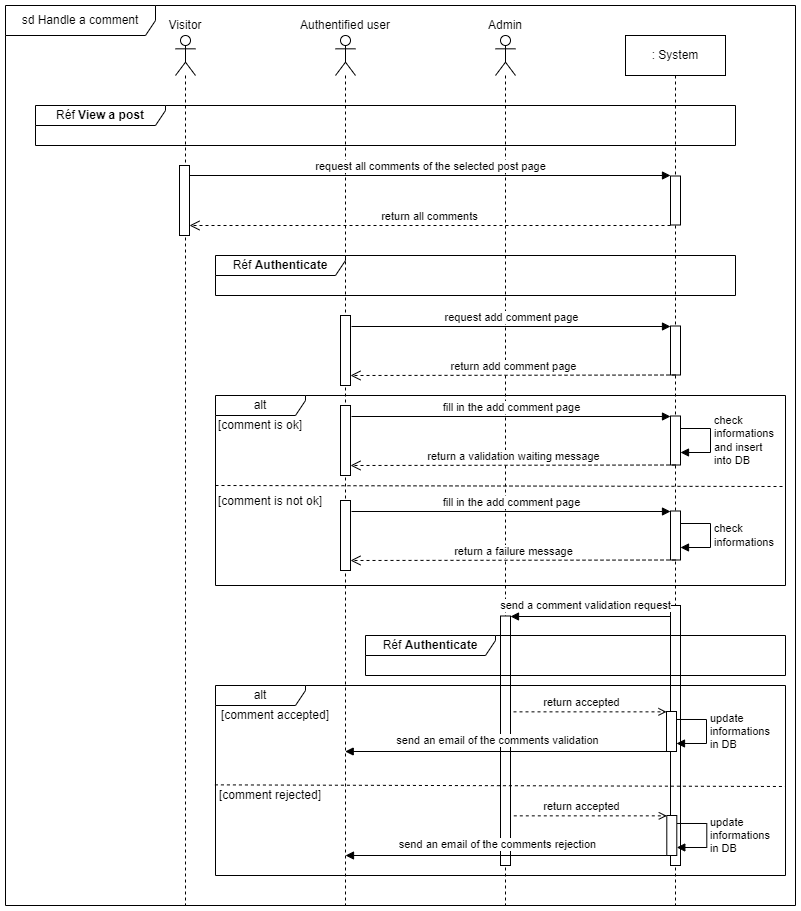

The diagram above was exported from draw.io. Its source (the exported page's mxGraphModel, read from the mxfile embedded in the PNG):
<mxGraphModel dx="1420" dy="717" grid="1" gridSize="10" guides="1" tooltips="1" connect="1" arrows="1" fold="1" page="1" pageScale="1" pageWidth="827" pageHeight="1169" math="0" shadow="0">
  <root>
    <mxCell id="0" />
    <mxCell id="1" parent="0" />
    <mxCell id="Ltnj0F5WlCxeXxYZeJVx-18" value="return accepted" style="endArrow=open;html=1;rounded=0;endFill=0;dashed=1;" parent="1" edge="1">
      <mxGeometry x="-0.0692" y="9" width="50" height="50" relative="1" as="geometry">
        <mxPoint x="522.3" y="830.35" as="sourcePoint" />
        <mxPoint x="681.3" y="830.3499999999999" as="targetPoint" />
        <mxPoint as="offset" />
      </mxGeometry>
    </mxCell>
    <mxCell id="Ltnj0F5WlCxeXxYZeJVx-12" value="return accepted" style="endArrow=open;html=1;rounded=0;endFill=0;dashed=1;" parent="1" edge="1">
      <mxGeometry x="-0.0692" y="9" width="50" height="50" relative="1" as="geometry">
        <mxPoint x="522" y="726.35" as="sourcePoint" />
        <mxPoint x="681" y="726.3499999999999" as="targetPoint" />
        <mxPoint as="offset" />
      </mxGeometry>
    </mxCell>
    <mxCell id="106lovf4URYUygoKeggq-1" value="sd Handle a comment" style="shape=umlFrame;whiteSpace=wrap;html=1;pointerEvents=0;width=150;height=30;" parent="1" vertex="1">
      <mxGeometry x="20" y="20" width="790" height="900" as="geometry" />
    </mxCell>
    <mxCell id="7qSfAttk0i9kW7JvxIil-1" value=": System" style="shape=umlLifeline;perimeter=lifelinePerimeter;whiteSpace=wrap;html=1;container=1;dropTarget=0;collapsible=0;recursiveResize=0;outlineConnect=0;portConstraint=eastwest;newEdgeStyle={&quot;edgeStyle&quot;:&quot;elbowEdgeStyle&quot;,&quot;elbow&quot;:&quot;vertical&quot;,&quot;curved&quot;:0,&quot;rounded&quot;:0};" parent="1" vertex="1">
      <mxGeometry x="640" y="50" width="100" height="870" as="geometry" />
    </mxCell>
    <mxCell id="9O7yyrNlsJlp9tmfiHxP-2" value="" style="html=1;points=[];perimeter=orthogonalPerimeter;outlineConnect=0;targetShapes=umlLifeline;portConstraint=eastwest;newEdgeStyle={&quot;edgeStyle&quot;:&quot;elbowEdgeStyle&quot;,&quot;elbow&quot;:&quot;vertical&quot;,&quot;curved&quot;:0,&quot;rounded&quot;:0};" parent="7qSfAttk0i9kW7JvxIil-1" vertex="1">
      <mxGeometry x="45" y="140.5" width="10" height="49" as="geometry" />
    </mxCell>
    <mxCell id="szkVrOIR3bpk3nmwj_i8-2" value="" style="html=1;points=[];perimeter=orthogonalPerimeter;outlineConnect=0;targetShapes=umlLifeline;portConstraint=eastwest;newEdgeStyle={&quot;edgeStyle&quot;:&quot;elbowEdgeStyle&quot;,&quot;elbow&quot;:&quot;vertical&quot;,&quot;curved&quot;:0,&quot;rounded&quot;:0};" parent="7qSfAttk0i9kW7JvxIil-1" vertex="1">
      <mxGeometry x="45" y="290.5" width="10" height="49" as="geometry" />
    </mxCell>
    <mxCell id="Ltnj0F5WlCxeXxYZeJVx-6" value="" style="html=1;points=[];perimeter=orthogonalPerimeter;outlineConnect=0;targetShapes=umlLifeline;portConstraint=eastwest;newEdgeStyle={&quot;edgeStyle&quot;:&quot;elbowEdgeStyle&quot;,&quot;elbow&quot;:&quot;vertical&quot;,&quot;curved&quot;:0,&quot;rounded&quot;:0};" parent="7qSfAttk0i9kW7JvxIil-1" vertex="1">
      <mxGeometry x="45" y="570" width="10" height="260" as="geometry" />
    </mxCell>
    <mxCell id="7qSfAttk0i9kW7JvxIil-2" value="" style="shape=umlLifeline;perimeter=lifelinePerimeter;whiteSpace=wrap;html=1;container=1;dropTarget=0;collapsible=0;recursiveResize=0;outlineConnect=0;portConstraint=eastwest;newEdgeStyle={&quot;edgeStyle&quot;:&quot;elbowEdgeStyle&quot;,&quot;elbow&quot;:&quot;vertical&quot;,&quot;curved&quot;:0,&quot;rounded&quot;:0};participant=umlActor;" parent="1" vertex="1">
      <mxGeometry x="510" y="50" width="20" height="870" as="geometry" />
    </mxCell>
    <mxCell id="Ltnj0F5WlCxeXxYZeJVx-3" value="" style="html=1;points=[];perimeter=orthogonalPerimeter;outlineConnect=0;targetShapes=umlLifeline;portConstraint=eastwest;newEdgeStyle={&quot;edgeStyle&quot;:&quot;elbowEdgeStyle&quot;,&quot;elbow&quot;:&quot;vertical&quot;,&quot;curved&quot;:0,&quot;rounded&quot;:0};" parent="7qSfAttk0i9kW7JvxIil-2" vertex="1">
      <mxGeometry x="5" y="580.5" width="10" height="249.5" as="geometry" />
    </mxCell>
    <mxCell id="7qSfAttk0i9kW7JvxIil-3" value="" style="shape=umlLifeline;perimeter=lifelinePerimeter;whiteSpace=wrap;html=1;container=1;dropTarget=0;collapsible=0;recursiveResize=0;outlineConnect=0;portConstraint=eastwest;newEdgeStyle={&quot;edgeStyle&quot;:&quot;elbowEdgeStyle&quot;,&quot;elbow&quot;:&quot;vertical&quot;,&quot;curved&quot;:0,&quot;rounded&quot;:0};participant=umlActor;" parent="1" vertex="1">
      <mxGeometry x="350" y="50" width="20" height="870" as="geometry" />
    </mxCell>
    <mxCell id="7qSfAttk0i9kW7JvxIil-4" value="" style="shape=umlLifeline;perimeter=lifelinePerimeter;whiteSpace=wrap;html=1;container=1;dropTarget=0;collapsible=0;recursiveResize=0;outlineConnect=0;portConstraint=eastwest;newEdgeStyle={&quot;edgeStyle&quot;:&quot;elbowEdgeStyle&quot;,&quot;elbow&quot;:&quot;vertical&quot;,&quot;curved&quot;:0,&quot;rounded&quot;:0};participant=umlActor;" parent="1" vertex="1">
      <mxGeometry x="190" y="50" width="20" height="870" as="geometry" />
    </mxCell>
    <mxCell id="7qSfAttk0i9kW7JvxIil-5" value="Visitor" style="text;html=1;strokeColor=none;fillColor=none;align=center;verticalAlign=middle;whiteSpace=wrap;rounded=0;" parent="1" vertex="1">
      <mxGeometry x="170" y="30" width="60" height="20" as="geometry" />
    </mxCell>
    <mxCell id="bP6UWbpINjF4WstIp-4r-1" value="Authentified user" style="text;html=1;strokeColor=none;fillColor=none;align=center;verticalAlign=middle;whiteSpace=wrap;rounded=0;" parent="1" vertex="1">
      <mxGeometry x="310" y="30" width="100" height="20" as="geometry" />
    </mxCell>
    <mxCell id="bP6UWbpINjF4WstIp-4r-2" value="Admin" style="text;html=1;strokeColor=none;fillColor=none;align=center;verticalAlign=middle;whiteSpace=wrap;rounded=0;" parent="1" vertex="1">
      <mxGeometry x="470" y="30" width="100" height="20" as="geometry" />
    </mxCell>
    <mxCell id="XzTb0we1vM9L6pq1NOem-1" value="Réf &lt;b&gt;View a post&lt;/b&gt;" style="shape=umlFrame;whiteSpace=wrap;html=1;pointerEvents=0;width=130;height=20;" parent="1" vertex="1">
      <mxGeometry x="50" y="120" width="700" height="40" as="geometry" />
    </mxCell>
    <mxCell id="9O7yyrNlsJlp9tmfiHxP-1" value="" style="group" parent="1" connectable="0" vertex="1">
      <mxGeometry x="194" y="180" width="506" height="70" as="geometry" />
    </mxCell>
    <mxCell id="9O7yyrNlsJlp9tmfiHxP-3" value="" style="html=1;points=[];perimeter=orthogonalPerimeter;outlineConnect=0;targetShapes=umlLifeline;portConstraint=eastwest;newEdgeStyle={&quot;edgeStyle&quot;:&quot;elbowEdgeStyle&quot;,&quot;elbow&quot;:&quot;vertical&quot;,&quot;curved&quot;:0,&quot;rounded&quot;:0};" parent="9O7yyrNlsJlp9tmfiHxP-1" vertex="1">
      <mxGeometry width="10" height="70" as="geometry" />
    </mxCell>
    <mxCell id="9O7yyrNlsJlp9tmfiHxP-4" value="request all comments of the selected post page" style="html=1;verticalAlign=bottom;endArrow=block;edgeStyle=elbowEdgeStyle;elbow=vertical;curved=0;rounded=0;" parent="9O7yyrNlsJlp9tmfiHxP-1" edge="1">
      <mxGeometry relative="1" as="geometry">
        <mxPoint x="10" y="10" as="sourcePoint" />
        <mxPoint x="491" y="10" as="targetPoint" />
        <mxPoint as="offset" />
      </mxGeometry>
    </mxCell>
    <mxCell id="9O7yyrNlsJlp9tmfiHxP-5" value="return all comments" style="html=1;verticalAlign=bottom;endArrow=open;dashed=1;endSize=8;edgeStyle=elbowEdgeStyle;elbow=vertical;curved=0;rounded=0;" parent="9O7yyrNlsJlp9tmfiHxP-1" edge="1">
      <mxGeometry relative="1" as="geometry">
        <mxPoint x="10" y="60" as="targetPoint" />
        <mxPoint x="491" y="60" as="sourcePoint" />
      </mxGeometry>
    </mxCell>
    <mxCell id="9O7yyrNlsJlp9tmfiHxP-6" value="Réf &lt;b&gt;Authenticate&lt;/b&gt;" style="shape=umlFrame;whiteSpace=wrap;html=1;pointerEvents=0;width=130;height=20;" parent="1" vertex="1">
      <mxGeometry x="230" y="270" width="520" height="40" as="geometry" />
    </mxCell>
    <mxCell id="szkVrOIR3bpk3nmwj_i8-1" value="" style="group" parent="1" connectable="0" vertex="1">
      <mxGeometry x="355" y="330" width="250" height="70" as="geometry" />
    </mxCell>
    <mxCell id="szkVrOIR3bpk3nmwj_i8-3" value="" style="html=1;points=[];perimeter=orthogonalPerimeter;outlineConnect=0;targetShapes=umlLifeline;portConstraint=eastwest;newEdgeStyle={&quot;edgeStyle&quot;:&quot;elbowEdgeStyle&quot;,&quot;elbow&quot;:&quot;vertical&quot;,&quot;curved&quot;:0,&quot;rounded&quot;:0};" parent="szkVrOIR3bpk3nmwj_i8-1" vertex="1">
      <mxGeometry width="10" height="70" as="geometry" />
    </mxCell>
    <mxCell id="szkVrOIR3bpk3nmwj_i8-4" value="request add comment page" style="html=1;verticalAlign=bottom;endArrow=block;edgeStyle=elbowEdgeStyle;elbow=vertical;curved=0;rounded=0;" parent="szkVrOIR3bpk3nmwj_i8-1" target="szkVrOIR3bpk3nmwj_i8-2" edge="1">
      <mxGeometry relative="1" as="geometry">
        <mxPoint x="11" y="11" as="sourcePoint" />
        <mxPoint x="236" y="11" as="targetPoint" />
        <mxPoint as="offset" />
      </mxGeometry>
    </mxCell>
    <mxCell id="szkVrOIR3bpk3nmwj_i8-5" value="return add comment page" style="html=1;verticalAlign=bottom;endArrow=open;dashed=1;endSize=8;edgeStyle=elbowEdgeStyle;elbow=vertical;curved=0;rounded=0;" parent="szkVrOIR3bpk3nmwj_i8-1" source="szkVrOIR3bpk3nmwj_i8-2" edge="1">
      <mxGeometry relative="1" as="geometry">
        <mxPoint x="10" y="60" as="targetPoint" />
        <mxPoint x="255" y="60" as="sourcePoint" />
      </mxGeometry>
    </mxCell>
    <mxCell id="szkVrOIR3bpk3nmwj_i8-11" value="" style="html=1;points=[];perimeter=orthogonalPerimeter;outlineConnect=0;targetShapes=umlLifeline;portConstraint=eastwest;newEdgeStyle={&quot;edgeStyle&quot;:&quot;elbowEdgeStyle&quot;,&quot;elbow&quot;:&quot;vertical&quot;,&quot;curved&quot;:0,&quot;rounded&quot;:0};" parent="1" vertex="1">
      <mxGeometry x="685" y="430.5" width="10" height="49" as="geometry" />
    </mxCell>
    <mxCell id="szkVrOIR3bpk3nmwj_i8-12" value="" style="group" parent="1" connectable="0" vertex="1">
      <mxGeometry x="355" y="420" width="250" height="70" as="geometry" />
    </mxCell>
    <mxCell id="szkVrOIR3bpk3nmwj_i8-13" value="" style="html=1;points=[];perimeter=orthogonalPerimeter;outlineConnect=0;targetShapes=umlLifeline;portConstraint=eastwest;newEdgeStyle={&quot;edgeStyle&quot;:&quot;elbowEdgeStyle&quot;,&quot;elbow&quot;:&quot;vertical&quot;,&quot;curved&quot;:0,&quot;rounded&quot;:0};" parent="szkVrOIR3bpk3nmwj_i8-12" vertex="1">
      <mxGeometry width="10" height="70" as="geometry" />
    </mxCell>
    <mxCell id="szkVrOIR3bpk3nmwj_i8-14" value="fill in the add comment page" style="html=1;verticalAlign=bottom;endArrow=block;edgeStyle=elbowEdgeStyle;elbow=vertical;curved=0;rounded=0;" parent="szkVrOIR3bpk3nmwj_i8-12" target="szkVrOIR3bpk3nmwj_i8-11" edge="1">
      <mxGeometry relative="1" as="geometry">
        <mxPoint x="11" y="11" as="sourcePoint" />
        <mxPoint x="236" y="11" as="targetPoint" />
        <mxPoint as="offset" />
      </mxGeometry>
    </mxCell>
    <mxCell id="szkVrOIR3bpk3nmwj_i8-15" value="return a validation waiting message" style="html=1;verticalAlign=bottom;endArrow=open;dashed=1;endSize=8;edgeStyle=elbowEdgeStyle;elbow=vertical;curved=0;rounded=0;" parent="szkVrOIR3bpk3nmwj_i8-12" source="szkVrOIR3bpk3nmwj_i8-11" edge="1">
      <mxGeometry relative="1" as="geometry">
        <mxPoint x="10" y="60" as="targetPoint" />
        <mxPoint x="255" y="60" as="sourcePoint" />
      </mxGeometry>
    </mxCell>
    <mxCell id="drRSrDB_f1AmydpBpZls-1" value="check&lt;br&gt;informations&lt;br&gt;and insert&lt;br&gt;into DB" style="html=1;align=left;spacingLeft=2;endArrow=block;rounded=0;edgeStyle=orthogonalEdgeStyle;curved=0;rounded=0;" parent="1" edge="1">
      <mxGeometry relative="1" as="geometry">
        <mxPoint x="695" y="443" as="sourcePoint" />
        <Array as="points">
          <mxPoint x="725" y="443" />
          <mxPoint x="725" y="467" />
          <mxPoint x="695" y="467" />
        </Array>
        <mxPoint x="695" y="467" as="targetPoint" />
      </mxGeometry>
    </mxCell>
    <mxCell id="goRjZO8f0C9SiUry21gE-1" value="alt" style="shape=umlFrame;whiteSpace=wrap;html=1;pointerEvents=0;width=90;height=20;" parent="1" vertex="1">
      <mxGeometry x="230" y="410" width="570" height="190" as="geometry" />
    </mxCell>
    <mxCell id="c-5e5qfv06yzNRYUcJsS-1" value="" style="html=1;points=[];perimeter=orthogonalPerimeter;outlineConnect=0;targetShapes=umlLifeline;portConstraint=eastwest;newEdgeStyle={&quot;edgeStyle&quot;:&quot;elbowEdgeStyle&quot;,&quot;elbow&quot;:&quot;vertical&quot;,&quot;curved&quot;:0,&quot;rounded&quot;:0};" parent="1" vertex="1">
      <mxGeometry x="685" y="525.5" width="10" height="49" as="geometry" />
    </mxCell>
    <mxCell id="c-5e5qfv06yzNRYUcJsS-2" value="" style="group" parent="1" connectable="0" vertex="1">
      <mxGeometry x="355" y="515" width="250" height="70" as="geometry" />
    </mxCell>
    <mxCell id="c-5e5qfv06yzNRYUcJsS-3" value="" style="html=1;points=[];perimeter=orthogonalPerimeter;outlineConnect=0;targetShapes=umlLifeline;portConstraint=eastwest;newEdgeStyle={&quot;edgeStyle&quot;:&quot;elbowEdgeStyle&quot;,&quot;elbow&quot;:&quot;vertical&quot;,&quot;curved&quot;:0,&quot;rounded&quot;:0};" parent="c-5e5qfv06yzNRYUcJsS-2" vertex="1">
      <mxGeometry width="10" height="70" as="geometry" />
    </mxCell>
    <mxCell id="c-5e5qfv06yzNRYUcJsS-4" value="fill in the add comment page" style="html=1;verticalAlign=bottom;endArrow=block;edgeStyle=elbowEdgeStyle;elbow=vertical;curved=0;rounded=0;" parent="c-5e5qfv06yzNRYUcJsS-2" target="c-5e5qfv06yzNRYUcJsS-1" edge="1">
      <mxGeometry relative="1" as="geometry">
        <mxPoint x="11" y="11" as="sourcePoint" />
        <mxPoint x="236" y="11" as="targetPoint" />
        <mxPoint as="offset" />
      </mxGeometry>
    </mxCell>
    <mxCell id="c-5e5qfv06yzNRYUcJsS-5" value="return a failure message" style="html=1;verticalAlign=bottom;endArrow=open;dashed=1;endSize=8;edgeStyle=elbowEdgeStyle;elbow=vertical;curved=0;rounded=0;" parent="c-5e5qfv06yzNRYUcJsS-2" source="c-5e5qfv06yzNRYUcJsS-1" edge="1">
      <mxGeometry relative="1" as="geometry">
        <mxPoint x="10" y="60" as="targetPoint" />
        <mxPoint x="255" y="60" as="sourcePoint" />
      </mxGeometry>
    </mxCell>
    <mxCell id="c-5e5qfv06yzNRYUcJsS-6" value="check&lt;br&gt;informations" style="html=1;align=left;spacingLeft=2;endArrow=block;rounded=0;edgeStyle=orthogonalEdgeStyle;curved=0;rounded=0;" parent="1" edge="1">
      <mxGeometry relative="1" as="geometry">
        <mxPoint x="695" y="538" as="sourcePoint" />
        <Array as="points">
          <mxPoint x="725" y="538" />
          <mxPoint x="725" y="562" />
          <mxPoint x="695" y="562" />
        </Array>
        <mxPoint x="695" y="562" as="targetPoint" />
      </mxGeometry>
    </mxCell>
    <mxCell id="xybLIgZ9_vbLrYx_RvJZ-1" value="[comment is ok]" style="text;html=1;strokeColor=none;fillColor=none;align=center;verticalAlign=middle;whiteSpace=wrap;rounded=0;" parent="1" vertex="1">
      <mxGeometry x="230" y="430.5" width="90" height="19.5" as="geometry" />
    </mxCell>
    <mxCell id="xybLIgZ9_vbLrYx_RvJZ-2" value="[comment is not ok]" style="text;html=1;strokeColor=none;fillColor=none;align=center;verticalAlign=middle;whiteSpace=wrap;rounded=0;" parent="1" vertex="1">
      <mxGeometry x="230" y="506" width="110" height="19.5" as="geometry" />
    </mxCell>
    <mxCell id="xybLIgZ9_vbLrYx_RvJZ-3" value="" style="endArrow=none;dashed=1;html=1;rounded=0;entryX=1;entryY=0.479;entryDx=0;entryDy=0;entryPerimeter=0;" parent="1" target="goRjZO8f0C9SiUry21gE-1" edge="1">
      <mxGeometry width="50" height="50" relative="1" as="geometry">
        <mxPoint x="230" y="500" as="sourcePoint" />
        <mxPoint x="430" y="500" as="targetPoint" />
      </mxGeometry>
    </mxCell>
    <mxCell id="Ltnj0F5WlCxeXxYZeJVx-7" value="send a comment validation request" style="endArrow=block;html=1;rounded=0;endFill=1;" parent="1" source="Ltnj0F5WlCxeXxYZeJVx-6" edge="1">
      <mxGeometry x="0.0625" y="-11" width="50" height="50" relative="1" as="geometry">
        <mxPoint x="680" y="631" as="sourcePoint" />
        <mxPoint x="525" y="631" as="targetPoint" />
        <mxPoint as="offset" />
      </mxGeometry>
    </mxCell>
    <mxCell id="Ltnj0F5WlCxeXxYZeJVx-8" value="alt" style="shape=umlFrame;whiteSpace=wrap;html=1;pointerEvents=0;width=90;height=20;" parent="1" vertex="1">
      <mxGeometry x="230" y="700" width="570" height="190" as="geometry" />
    </mxCell>
    <mxCell id="Ltnj0F5WlCxeXxYZeJVx-9" value="Réf &lt;b&gt;Authenticate&lt;/b&gt;" style="shape=umlFrame;whiteSpace=wrap;html=1;pointerEvents=0;width=130;height=20;" parent="1" vertex="1">
      <mxGeometry x="380" y="650" width="420" height="40" as="geometry" />
    </mxCell>
    <mxCell id="Ltnj0F5WlCxeXxYZeJVx-10" value="[comment accepted]" style="text;html=1;strokeColor=none;fillColor=none;align=center;verticalAlign=middle;whiteSpace=wrap;rounded=0;" parent="1" vertex="1">
      <mxGeometry x="230" y="720" width="120" height="19.5" as="geometry" />
    </mxCell>
    <mxCell id="Ltnj0F5WlCxeXxYZeJVx-13" value="send an email of the comments validation" style="endArrow=block;html=1;rounded=0;endFill=1;" parent="1" edge="1">
      <mxGeometry x="0.0625" y="-11" width="50" height="50" relative="1" as="geometry">
        <mxPoint x="685" y="766" as="sourcePoint" />
        <mxPoint x="359.70000000000005" y="766" as="targetPoint" />
        <mxPoint as="offset" />
      </mxGeometry>
    </mxCell>
    <mxCell id="Ltnj0F5WlCxeXxYZeJVx-14" value="update&lt;br&gt;informations&lt;br&gt;in DB" style="html=1;align=left;spacingLeft=2;endArrow=block;rounded=0;edgeStyle=orthogonalEdgeStyle;curved=0;rounded=0;" parent="1" edge="1">
      <mxGeometry relative="1" as="geometry">
        <mxPoint x="691" y="733.98" as="sourcePoint" />
        <Array as="points">
          <mxPoint x="721" y="733.98" />
          <mxPoint x="721" y="757.98" />
          <mxPoint x="691" y="757.98" />
        </Array>
        <mxPoint x="691" y="757.98" as="targetPoint" />
      </mxGeometry>
    </mxCell>
    <mxCell id="Ltnj0F5WlCxeXxYZeJVx-15" value="" style="html=1;points=[];perimeter=orthogonalPerimeter;outlineConnect=0;targetShapes=umlLifeline;portConstraint=eastwest;newEdgeStyle={&quot;edgeStyle&quot;:&quot;elbowEdgeStyle&quot;,&quot;elbow&quot;:&quot;vertical&quot;,&quot;curved&quot;:0,&quot;rounded&quot;:0};" parent="1" vertex="1">
      <mxGeometry x="681" y="726" width="10" height="40" as="geometry" />
    </mxCell>
    <mxCell id="Ltnj0F5WlCxeXxYZeJVx-16" value="" style="endArrow=none;dashed=1;html=1;rounded=0;entryX=1;entryY=0.479;entryDx=0;entryDy=0;entryPerimeter=0;exitX=-0.001;exitY=0.523;exitDx=0;exitDy=0;exitPerimeter=0;" parent="1" source="Ltnj0F5WlCxeXxYZeJVx-8" edge="1">
      <mxGeometry width="50" height="50" relative="1" as="geometry">
        <mxPoint x="230" y="800" as="sourcePoint" />
        <mxPoint x="800" y="801" as="targetPoint" />
      </mxGeometry>
    </mxCell>
    <mxCell id="Ltnj0F5WlCxeXxYZeJVx-17" value="" style="endArrow=none;dashed=1;html=1;rounded=0;" parent="1" target="Ltnj0F5WlCxeXxYZeJVx-8" edge="1">
      <mxGeometry width="50" height="50" relative="1" as="geometry">
        <mxPoint x="230" y="800" as="sourcePoint" />
        <mxPoint x="800" y="801" as="targetPoint" />
      </mxGeometry>
    </mxCell>
    <mxCell id="Ltnj0F5WlCxeXxYZeJVx-11" value="[comment rejected]" style="text;html=1;strokeColor=none;fillColor=none;align=center;verticalAlign=middle;whiteSpace=wrap;rounded=0;" parent="1" vertex="1">
      <mxGeometry x="225" y="800" width="120" height="19.5" as="geometry" />
    </mxCell>
    <mxCell id="Ltnj0F5WlCxeXxYZeJVx-19" value="send an email of the comments rejection" style="endArrow=block;html=1;rounded=0;endFill=1;" parent="1" edge="1">
      <mxGeometry x="0.0625" y="-11" width="50" height="50" relative="1" as="geometry">
        <mxPoint x="685.3" y="870" as="sourcePoint" />
        <mxPoint x="360.00000000000006" y="870" as="targetPoint" />
        <mxPoint as="offset" />
      </mxGeometry>
    </mxCell>
    <mxCell id="Ltnj0F5WlCxeXxYZeJVx-20" value="update&lt;br&gt;informations&lt;br&gt;in DB" style="html=1;align=left;spacingLeft=2;endArrow=block;rounded=0;edgeStyle=orthogonalEdgeStyle;curved=0;rounded=0;" parent="1" edge="1">
      <mxGeometry relative="1" as="geometry">
        <mxPoint x="691.3" y="837.98" as="sourcePoint" />
        <Array as="points">
          <mxPoint x="721.3" y="837.98" />
          <mxPoint x="721.3" y="861.98" />
          <mxPoint x="691.3" y="861.98" />
        </Array>
        <mxPoint x="691.3" y="861.98" as="targetPoint" />
      </mxGeometry>
    </mxCell>
    <mxCell id="Ltnj0F5WlCxeXxYZeJVx-21" value="" style="html=1;points=[];perimeter=orthogonalPerimeter;outlineConnect=0;targetShapes=umlLifeline;portConstraint=eastwest;newEdgeStyle={&quot;edgeStyle&quot;:&quot;elbowEdgeStyle&quot;,&quot;elbow&quot;:&quot;vertical&quot;,&quot;curved&quot;:0,&quot;rounded&quot;:0};" parent="1" vertex="1">
      <mxGeometry x="681.3" y="830" width="10" height="40" as="geometry" />
    </mxCell>
  </root>
</mxGraphModel>